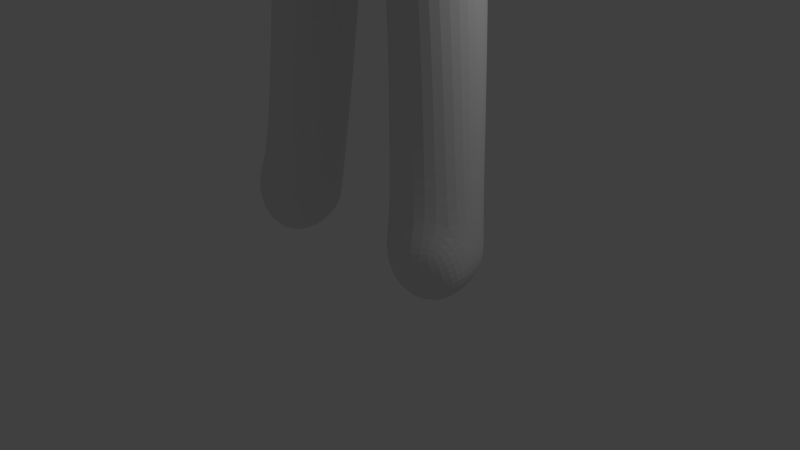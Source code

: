 # Source: 1._Verwandlung.blend  (saved by Blender 2.73.0; exported with 4.5.12 LTS)
import bpy
from mathutils import Matrix  # noqa: F401  (used for matrix-valued properties, if any)

bpy.ops.wm.read_factory_settings(use_empty=True)
scene = bpy.context.scene
scene.name = 'Scene'

# ---- collections
col_collection_1 = bpy.data.collections.new('Collection 1'); scene.collection.children.link(col_collection_1)
col_collection_2 = bpy.data.collections.new('Collection 2'); scene.collection.children.link(col_collection_2)
col_collection_2.hide_render = True
col_collection_2.hide_viewport = True

# ---- materials (node trees are filled in below, after node groups)
mat_material = bpy.data.materials.new('Material')
mat_material.alpha_threshold = 0.0
mat_material.roughness = 0.5
mat_material.line_color = (0.0, 0.0, 0.0, 1.0)

# ---- material node trees

# ---- world
world_world = bpy.data.worlds.new('World'); scene.world = world_world
world_world.color = (0.05088, 0.05088, 0.05088)
world_world.use_sun_shadow = False
world_world.sun_shadow_jitter_overblur = 0.0
world_world.cycles.sampling_method = 'MANUAL'
world_world.cycles.sample_map_resolution = 256

# ---- cameras
cam_camera = bpy.data.cameras.new('Camera')
cam_camera.clip_end = 100.0
cam_camera.lens = 35.0
cam_camera.sensor_width = 32.0
cam_camera.sensor_height = 18.0
cam_camera.ortho_scale = 7.314
cam_camera.dof.focus_distance = 0.0

# ---- lights
light_lamp = bpy.data.lights.new('Lamp', 'POINT')
light_lamp.transmission_factor = 0.0
light_lamp.cutoff_distance = 30.0
light_lamp.energy = 100.0
light_lamp.shadow_buffer_clip_start = 1.001
light_lamp.shadow_soft_size = 0.1
light_lamp.shadow_maximum_resolution = 0.006
light_lamp.use_absolute_resolution = True
light_lamp.cycles.use_multiple_importance_sampling = False

# ---- meshes
me_cube = bpy.data.meshes.new('Cube')
me_cube.from_pydata([(1.175, 0.6822, -1.104), (1.172, -0.3143, -1.085), (1.752, 0.7045, 1.007), (1.738, -0.2693, 1.018), (1.641, -0.3331, 3.7), (1.714, 0.7154, 3.711), (0.3537, 0.7216, -1.156), (0.3534, -0.3557, -1.134), (0.9484, 0.5416, 1.182), (0.94, -0.07983, 1.191), (0.6028, -0.3012, 4.121), (0.6053, 0.7801, 4.111), (0.4576, -0.236, 5.229), (0.377, 0.7349, 5.148), (0.4799, 0.1736, 5.91), (0.3507, 0.6699, 5.717), (0.3561, -0.3608, 5.435), (0.4053, -0.1355, 5.928), (1.675, 0.2524, -6.296), (1.758, -0.407, -6.364), (0.7377, 0.177, -6.411), (0.7633, -0.4637, -6.512), (1.749, 0.1678, -6.98), (1.885, -0.2152, -7.104), (0.8866, 0.08729, -7.134), (0.8908, -0.2872, -7.301), (1.745, -0.5915, -6.653), (0.8711, -0.6153, -6.807), (1.865, -0.4951, -7.132), (0.9553, -0.5385, -7.321), (1.906, 0.7535, 2.829), (1.827, -0.3584, 2.8), (0.8368, -0.1014, 2.774), (0.8566, 0.593, 2.78), (5.873, -0.8608, 2.875), (6.013, 0.1251, 2.916), (5.841, 0.1489, 2.409), (5.711, -0.8143, 2.391), (1.652, -0.4337, 3.285), (0.5416, -0.1654, 3.331), (0.5525, 0.6434, 3.326), (1.745, 0.8243, 3.312), (5.781, -0.9302, 2.64), (5.942, 0.2328, 2.674), (0.4621, -0.2816, 4.732), (0.4251, 0.7696, 4.705), (0.577, -0.009839, 5.59), (0.3762, 0.6955, 5.478), (0.4139, -0.2759, 5.66), (1.883, 0.7392, 2.296), (1.832, -0.3107, 2.282), (1.003, -0.08158, 2.269), (1.025, 0.5752, 2.273), (1.868, 0.7215, 1.679), (1.838, -0.2823, 1.681), (1.04, -0.07285, 1.753), (1.055, 0.5548, 1.749), (1.529, 0.7001, 0.3147), (1.523, -0.2796, 0.3296), (0.7119, -0.1126, 0.5554), (0.7147, 0.5489, 0.5436), (0.4071, -0.1976, -0.1674), (1.295, 0.6984, -0.3861), (1.291, -0.301, -0.3685), (0.4057, 0.6018, -0.1817), (7.268, -1.003, 2.311), (7.383, -0.05006, 2.386), (7.173, -0.01978, 2.086), (7.064, -0.9451, 2.031), (7.182, -1.003, 2.155), (7.302, -0.005784, 2.225), (6.473, 0.1642, 2.567), (6.616, 0.06644, 2.763), (6.315, -1.0, 2.505), (6.224, -0.8874, 2.294), (6.354, 0.09576, 2.332), (6.47, -0.9691, 2.688), (7.046, 0.02058, 2.591), (6.622, -0.9345, 2.195), (6.748, 0.05319, 2.248), (6.866, 0.1165, 2.461), (6.714, -1.045, 2.381), (6.905, -1.02, 2.502), (7.221, -0.08747, 2.921), (7.092, -1.025, 2.838), (7.332, -0.09367, 2.84), (7.203, -1.036, 2.756), (2.23, -0.374, 2.907), (2.335, 0.6748, 2.937), (2.26, 0.6494, 3.641), (2.164, -0.3627, 3.632), (2.148, -0.471, 3.274), (2.27, 0.7658, 3.299), (2.83, 0.5847, 2.915), (2.848, 0.5633, 3.581), (2.694, -0.5198, 3.239), (2.835, 0.6864, 3.251), (2.71, -0.4102, 2.899), (2.737, -0.404, 3.58), (3.39, 0.4799, 2.825), (3.474, 0.4656, 3.497), (3.289, -0.584, 3.167), (3.441, 0.5934, 3.162), (3.266, -0.4629, 2.826), (3.356, -0.4624, 3.505), (3.997, 0.3766, 2.711), (4.121, 0.3667, 3.381), (3.917, -0.6631, 3.061), (4.074, 0.4955, 3.045), (3.873, -0.5362, 2.722), (3.999, -0.5416, 3.394), (4.627, 0.2858, 2.596), (4.769, 0.2755, 3.238), (4.557, -0.7522, 2.929), (4.715, 0.3999, 2.917), (4.502, -0.6261, 2.607), (4.642, -0.6404, 3.246), (5.252, 0.2109, 2.494), (5.403, 0.1958, 3.079), (5.185, -0.8441, 2.785), (5.345, 0.3116, 2.792), (5.124, -0.7231, 2.494), (5.27, -0.7515, 3.069), (7.01, -1.019, 2.509), (7.151, -0.01316, 2.605), (6.941, -0.003961, 2.806), (6.799, -1.005, 2.716), (7.247, -0.03563, 2.664), (7.111, -0.03782, 2.857), (6.971, -1.031, 2.765), (7.109, -1.035, 2.569), (7.232, -0.01254, 2.505), (6.89, -0.9577, 2.103), (7.009, 0.02161, 2.161), (7.115, 0.08711, 2.36), (6.971, -1.066, 2.276), (7.103, -1.021, 2.42), (0.7889, 0.8114, -1.106), (0.7888, -0.4425, -1.082), (1.35, 0.8074, 1.09), (1.144, -0.3127, 3.854), (1.186, 0.7586, 3.858), (1.198, 0.4568, -6.365), (1.24, -0.7062, -6.334), (1.326, 0.2853, -7.181), (1.449, -0.1669, -7.524), (1.304, -0.8004, -6.703), (1.461, -0.599, -7.44), (1.374, 0.8333, 2.871), (1.312, -0.3759, 2.849), (1.202, 0.8381, 3.359), (1.145, -0.3871, 3.342), (1.417, -0.3641, 2.312), (1.467, 0.8286, 2.322), (1.469, 0.8175, 1.727), (1.438, -0.3564, 1.732), (1.125, 0.804, 0.4085), (1.121, -0.3763, 0.4263), (0.8816, -0.4056, -0.294), (0.8817, 0.8066, -0.3148), (1.336, -0.3593, 1.104), (1.44, 0.1807, -1.117), (1.757, 0.1898, 4.038), (0.04733, 0.1754, -1.555), (0.9435, 0.2477, 4.453), (0.6469, 0.2639, 5.232), (0.4578, 0.4429, 5.836), (1.819, -0.05498, -6.294), (0.6484, -0.1655, -6.443), (1.839, -0.006494, -7.047), (0.8672, -0.1043, -7.229), (2.227, 0.1851, 2.533), (5.985, -0.3824, 3.192), (5.706, -0.3223, 2.14), (0.7423, 0.2575, 4.846), (0.6025, 0.3288, 5.549), (2.193, 0.2036, 2.198), (2.136, 0.213, 1.631), (1.778, 0.2064, 0.2587), (1.562, 0.1953, -0.4287), (1.997, 0.213, 0.956), (7.601, -0.562, 2.369), (7.184, -0.4757, 1.826), (7.493, -0.521, 2.005), (6.509, -0.4695, 3.098), (6.207, -0.3793, 2.032), (7.379, -0.563, 2.647), (6.596, -0.4197, 1.936), (7.222, -0.5866, 3.128), (7.47, -0.6017, 2.892), (2.259, 0.1412, 3.928), (2.413, 0.1498, 2.607), (2.831, 0.0778, 3.833), (2.79, 0.08949, 2.623), (3.455, -0.0002504, 3.728), (3.308, 0.01071, 2.583), (4.102, -0.08965, 3.605), (3.898, -0.07704, 2.495), (4.752, -0.1858, 3.466), (4.517, -0.1661, 2.38), (5.386, -0.2849, 3.324), (5.131, -0.2498, 2.258), (6.809, -0.5237, 3.103), (7.403, -0.5437, 2.386), (6.991, -0.5555, 3.133), (7.447, -0.5549, 2.434), (7.454, -0.5695, 2.659), (6.888, -0.448, 1.854), (1.39, 0.09998, -7.405), (1.316, 0.2254, 4.205), (0.5488, -0.3075, -3.524), (0.555, 0.5462, -3.55), (1.374, -0.2964, -3.433), (1.376, 0.5338, -3.458), (0.966, 0.7103, -3.504), (0.9635, -0.4737, -3.468), (1.545, 0.1166, -3.431), (0.3697, 0.1196, -3.563), (0.4647, -0.352, -1.935), (1.189, -0.3125, -1.838), (0.4676, 0.6835, -1.957), (1.192, 0.6452, -1.859), (0.8202, 0.7879, -1.89), (0.8203, -0.4545, -1.863), (1.425, 0.1627, -1.845), (0.1637, 0.1656, -2.067), (0.5139, 0.6198, -2.748), (1.277, 0.593, -2.649), (0.8904, 0.7523, -2.692), (0.8896, -0.4608, -2.662), (1.474, 0.1417, -2.624), (0.2787, 0.1477, -2.786), (0.5082, -0.3274, -2.725), (1.274, -0.3026, -2.627), (0.5968, 0.4681, -4.344), (1.463, 0.4704, -4.262), (1.033, 0.6619, -4.308), (1.031, -0.5023, -4.262), (1.615, 0.0862, -4.235), (0.443, 0.074, -4.348), (0.5949, -0.312, -4.316), (1.468, -0.3018, -4.232), (0.636, 0.3776, -5.109), (1.538, 0.4014, -5.028), (1.088, 0.6028, -5.076), (1.095, -0.5513, -5.024), (1.681, 0.04852, -5.004), (0.5075, 0.004989, -5.111), (0.6448, -0.3451, -5.086), (1.557, -0.3208, -4.999), (0.6794, 0.2737, -5.812), (1.608, 0.3259, -5.72), (1.14, 0.532, -5.776), (1.163, -0.6212, -5.73), (1.748, 0.0007574, -5.704), (0.5737, -0.08193, -5.823), (0.7018, -0.4015, -5.816), (1.647, -0.3562, -5.71), (0.7541, -0.3716, -6.975), (0.8093, 0.115, -6.857), (1.902, -0.3002, -6.77), (1.732, 0.1982, -6.714), (0.8852, -0.6034, -7.06), (1.82, -0.5711, -6.876), (1.372, -0.8089, -7.032), (1.264, 0.3859, -6.825), (1.878, -0.06454, -6.716), (0.7205, -0.1803, -6.902), (-1.231, 0.6814, -1.117), (-1.228, -0.3138, -1.098), (-1.924, 0.7022, 1.004), (-1.91, -0.267, 1.014), (-0.02521, 0.7006, -1.033), (-0.0252, -0.3303, -1.014), (-6.831e-05, -0.375, 4.122), (-5.25e-05, 0.8532, 4.11), (-1.645, -0.3332, 3.7), (-1.718, 0.7147, 3.714), (-0.4022, 0.7216, -1.152), (-0.4019, -0.3557, -1.13), (-1.121, 0.5429, 1.181), (-1.112, -0.08139, 1.19), (-0.6047, -0.3009, 4.121), (-0.6073, 0.7797, 4.111), (0.0001703, -0.4154, 5.124), (0.0001664, 0.8589, 5.105), (-0.4574, -0.2361, 5.229), (-0.3767, 0.7349, 5.148), (-1.634e-05, 0.257, 6.144), (-1.75e-06, 0.7503, 5.78), (-0.48, 0.1736, 5.91), (-0.3507, 0.6699, 5.717), (4.015e-05, -0.4551, 5.409), (-0.3561, -0.3608, 5.435), (-1.56e-05, -0.1725, 6.07), (-0.4053, -0.1355, 5.928), (-1.63, 0.2122, -6.325), (-1.66, -0.4383, -6.412), (-0.6842, 0.2202, -6.377), (-0.654, -0.4336, -6.465), (-1.629, 0.127, -7.035), (-1.703, -0.2536, -7.184), (-0.7516, 0.132, -7.077), (-0.6878, -0.2522, -7.231), (-1.615, -0.6053, -6.708), (-0.729, -0.6033, -6.752), (-1.66, -0.5201, -7.211), (-0.7323, -0.5188, -7.253), (-1.955, 0.7537, 2.842), (-1.874, -0.3588, 2.807), (-0.8947, -0.09934, 2.754), (-0.9142, 0.591, 2.761), (-5.873, -0.8608, 2.875), (-6.013, 0.1251, 2.916), (-5.841, 0.1489, 2.409), (-5.711, -0.8143, 2.391), (-0.00289, 0.6096, 3.457), (-1.666, -0.4337, 3.284), (-0.558, -0.1639, 3.324), (-0.569, 0.6418, 3.319), (-1.76, 0.8241, 3.316), (-0.002826, -0.1371, 3.472), (-5.781, -0.9302, 2.64), (-5.942, 0.2328, 2.674), (-0.4618, -0.2815, 4.732), (-0.4249, 0.7696, 4.705), (0.0003338, 0.8751, 4.661), (0.0003286, -0.4079, 4.677), (-0.577, -0.009852, 5.59), (-0.3761, 0.6955, 5.478), (4.155e-05, 0.8259, 5.461), (-0.414, -0.2759, 5.659), (-7.332e-07, -0.4107, 5.701), (-1.991, 0.7391, 2.315), (-1.939, -0.3108, 2.297), (-1.115, -0.08116, 2.24), (-1.136, 0.5748, 2.245), (-2.025, 0.7209, 1.691), (-1.995, -0.2817, 1.691), (-1.196, -0.0746, 1.732), (-1.211, 0.5563, 1.729), (-1.676, 0.6967, 0.3016), (-1.67, -0.2764, 0.3164), (-0.8649, -0.1126, 0.567), (-0.8673, 0.5488, 0.5552), (-0.04029, -0.1678, -0.2639), (-0.5064, -0.1962, -0.1589), (-1.396, 0.696, -0.4015), (-1.393, -0.2989, -0.384), (-0.0403, 0.5651, -0.2747), (-0.5048, 0.6003, -0.1729), (-7.268, -1.003, 2.311), (-7.383, -0.05006, 2.386), (-7.173, -0.01978, 2.086), (-7.064, -0.9451, 2.031), (-7.182, -1.003, 2.155), (-7.302, -0.005784, 2.225), (-6.473, 0.1642, 2.567), (-6.616, 0.06644, 2.763), (-6.315, -1.0, 2.505), (-6.224, -0.8874, 2.294), (-6.354, 0.09576, 2.332), (-6.47, -0.9691, 2.688), (-7.046, 0.02058, 2.591), (-6.622, -0.9345, 2.195), (-6.748, 0.05319, 2.248), (-6.866, 0.1165, 2.461), (-6.714, -1.045, 2.381), (-6.905, -1.02, 2.502), (-7.221, -0.08747, 2.921), (-7.092, -1.025, 2.838), (-7.332, -0.09367, 2.84), (-7.203, -1.036, 2.756), (-2.246, -0.3739, 2.908), (-2.354, 0.6757, 2.943), (-2.262, 0.6486, 3.643), (-2.165, -0.3629, 3.631), (-2.154, -0.471, 3.272), (-2.278, 0.7657, 3.303), (-2.836, 0.5855, 2.918), (-2.849, 0.5628, 3.582), (-2.695, -0.5197, 3.238), (-2.838, 0.6863, 3.253), (-2.715, -0.4098, 2.898), (-2.738, -0.4042, 3.579), (-3.392, 0.4803, 2.826), (-3.475, 0.4653, 3.497), (-3.289, -0.5839, 3.167), (-3.441, 0.5934, 3.162), (-3.267, -0.4624, 2.825), (-3.356, -0.4625, 3.505), (-3.998, 0.3767, 2.711), (-4.121, 0.3666, 3.381), (-3.917, -0.663, 3.061), (-4.074, 0.4955, 3.045), (-3.873, -0.536, 2.722), (-3.999, -0.5416, 3.394), (-4.627, 0.2858, 2.596), (-4.769, 0.2755, 3.238), (-4.557, -0.7522, 2.929), (-4.715, 0.3999, 2.917), (-4.502, -0.6261, 2.607), (-4.642, -0.6404, 3.246), (-5.252, 0.2109, 2.494), (-5.403, 0.1958, 3.079), (-5.185, -0.8441, 2.785), (-5.345, 0.3116, 2.792), (-5.124, -0.723, 2.494), (-5.27, -0.7515, 3.069), (-7.01, -1.019, 2.509), (-7.151, -0.01316, 2.605), (-6.941, -0.003961, 2.806), (-6.799, -1.005, 2.716), (-7.247, -0.03563, 2.664), (-7.111, -0.03782, 2.857), (-6.971, -1.031, 2.765), (-7.109, -1.035, 2.569), (-7.232, -0.01254, 2.505), (-6.89, -0.9577, 2.103), (-7.009, 0.02161, 2.161), (-7.115, 0.08711, 2.36), (-6.971, -1.066, 2.276), (-7.103, -1.021, 2.42), (-0.8437, 0.8113, -1.107), (-0.8437, -0.4424, -1.083), (-1.522, 0.8074, 1.089), (-1.147, -0.3126, 3.853), (-1.19, 0.7583, 3.859), (-1.161, 0.4578, -6.363), (-1.15, -0.7063, -6.332), (-1.197, 0.2859, -7.18), (-1.21, -0.1728, -7.533), (-1.169, -0.8005, -6.702), (-1.206, -0.6038, -7.449), (-1.425, 0.8329, 2.869), (-1.363, -0.3751, 2.842), (-1.219, 0.8377, 3.359), (-1.161, -0.3865, 3.338), (-1.523, -0.3638, 2.305), (-1.574, 0.8285, 2.319), (-1.625, 0.818, 1.724), (-1.593, -0.3569, 1.727), (-1.274, 0.8034, 0.409), (-1.27, -0.3758, 0.4267), (-0.9832, -0.4048, -0.294), (-0.9832, 0.8057, -0.3145), (-1.508, -0.3594, 1.102), (-1.493, 0.1805, -1.141), (-0.02122, 0.1757, -1.501), (-1.758, 0.1892, 4.038), (-0.08039, 0.1753, -1.551), (-0.9432, 0.2478, 4.453), (-0.6467, 0.2639, 5.232), (-1.711e-05, 0.5465, 6.024), (-0.4579, 0.4428, 5.836), (-1.747, -0.1139, -6.336), (-0.5632, -0.1059, -6.4), (-1.689, -0.05694, -7.117), (-0.6971, -0.05333, -7.164), (-2.295, 0.1845, 2.566), (-5.985, -0.3824, 3.192), (-5.706, -0.3223, 2.14), (-0.7418, 0.2576, 4.846), (-0.6025, 0.3287, 5.549), (-2.309, 0.2033, 2.239), (-2.295, 0.2132, 1.654), (-1.918, 0.2063, 0.2386), (-1.657, 0.1951, -0.4559), (-2.165, 0.2131, 0.9539), (-7.601, -0.562, 2.369), (-7.184, -0.4757, 1.826), (-7.493, -0.521, 2.005), (-6.509, -0.4695, 3.098), (-6.207, -0.3793, 2.032), (-7.379, -0.563, 2.647), (-6.596, -0.4197, 1.936), (-7.222, -0.5866, 3.128), (-7.47, -0.6017, 2.892), (-2.26, 0.1405, 3.928), (-2.44, 0.1506, 2.615), (-2.832, 0.0774, 3.834), (-2.797, 0.09047, 2.624), (-3.455, -0.0004129, 3.729), (-3.309, 0.01121, 2.583), (-4.102, -0.0897, 3.605), (-3.898, -0.07686, 2.495), (-4.752, -0.1858, 3.466), (-4.518, -0.1661, 2.38), (-5.386, -0.2849, 3.324), (-5.131, -0.2498, 2.258), (-6.809, -0.5237, 3.103), (-7.403, -0.5437, 2.386), (-6.991, -0.5555, 3.133), (-7.447, -0.5549, 2.434), (-7.454, -0.5695, 2.659), (-6.888, -0.448, 1.854), (-1.206, 0.09698, -7.41), (-1.317, 0.2252, 4.205), (-0.5496, -0.307, -3.521), (-0.5592, 0.5496, -3.547), (-1.374, -0.2987, -3.436), (-1.379, 0.532, -3.461), (-0.9692, 0.7106, -3.504), (-0.9643, -0.474, -3.468), (-1.547, 0.1127, -3.435), (-0.3705, 0.1235, -3.56), (-0.4883, -0.3535, -1.93), (-1.213, -0.3129, -1.847), (-0.4911, 0.6851, -1.952), (-1.216, 0.6453, -1.868), (-0.845, 0.7882, -1.89), (-0.8451, -0.4549, -1.864), (-1.45, 0.1625, -1.861), (-0.1799, 0.1656, -2.059), (-0.5245, 0.6224, -2.745), (-1.286, 0.593, -2.654), (-0.8997, 0.7528, -2.692), (-0.8985, -0.4614, -2.662), (-1.483, 0.1408, -2.632), (-0.2851, 0.1485, -2.781), (-0.5182, -0.3294, -2.722), (-1.283, -0.3035, -2.631), (-0.5982, 0.4755, -4.34), (-1.465, 0.4636, -4.265), (-1.034, 0.6619, -4.308), (-1.024, -0.5024, -4.262), (-1.611, 0.07406, -4.24), (-0.4385, 0.0863, -4.343), (-0.5861, -0.3059, -4.312), (-1.46, -0.3085, -4.237), (-0.6326, 0.3948, -5.1), (-1.536, 0.3845, -5.035), (-1.089, 0.6028, -5.076), (-1.075, -0.5513, -5.024), (-1.668, 0.02075, -5.015), (-0.4911, 0.03304, -5.1), (-0.6187, -0.3293, -5.075), (-1.533, -0.3367, -5.011), (-0.6598, 0.3052, -5.793), (-1.592, 0.2957, -5.736), (-1.13, 0.5323, -5.774), (-1.117, -0.6213, -5.729), (-1.713, -0.04579, -5.727), (-0.5315, -0.03497, -5.8), (-0.6445, -0.3753, -5.792), (-1.595, -0.3829, -5.735), (-0.5956, -0.3356, -6.902), (-0.7101, 0.1616, -6.807), (-1.763, -0.3375, -6.846), (-1.646, 0.1554, -6.76), (-0.7079, -0.588, -6.991), (-1.66, -0.5893, -6.947), (-1.186, -0.8101, -7.033), (-1.182, 0.3871, -6.822), (-1.766, -0.1242, -6.78), (-0.5884, -0.1192, -6.838)], [], [(174, 45, 13, 165), (40, 316, 275, 11), (64, 6, 272, 349), (163, 7, 273, 448), (151, 38, 4, 140), (201, 117, 36, 173), (321, 39, 10, 274), (255, 250, 20, 168), (159, 137, 6, 64), (150, 40, 11, 141), (209, 164, 10, 140), (175, 47, 15, 166), (45, 326, 285, 13), (327, 44, 12, 284), (166, 453, 288, 14), (47, 330, 289, 15), (332, 48, 17, 294), (46, 14, 17, 48), (14, 288, 294, 17), (284, 12, 16, 292), (267, 259, 24, 170), (253, 256, 21, 143), (252, 251, 18, 142), (254, 257, 19, 167), (208, 145, 25, 170), (260, 19, 26, 263), (265, 261, 22, 144), (266, 260, 23, 169), (264, 262, 29, 147), (258, 25, 29, 262), (145, 23, 28, 147), (143, 21, 27, 146), (153, 52, 33, 148), (176, 49, 30, 171), (152, 50, 31, 149), (135, 132, 68, 69), (120, 118, 35, 43), (119, 121, 37, 42), (200, 122, 34, 172), (122, 119, 42, 34), (117, 120, 43, 36), (134, 131, 66, 70), (148, 33, 40, 150), (149, 31, 38, 151), (274, 10, 44, 327), (11, 275, 326, 45), (164, 11, 45, 174), (12, 46, 48, 16), (292, 16, 48, 332), (13, 285, 330, 47), (165, 13, 47, 175), (155, 54, 50, 152), (177, 53, 49, 176), (154, 56, 52, 153), (139, 156, 60, 8), (158, 157, 59, 61), (179, 178, 58, 63), (161, 179, 63, 1), (7, 61, 345, 273), (138, 158, 61, 7), (156, 159, 64, 60), (178, 180, 3, 58), (157, 160, 9, 59), (139, 8, 56, 154), (180, 2, 53, 177), (160, 3, 54, 155), (183, 70, 66, 181), (182, 67, 70, 183), (207, 133, 67, 182), (133, 134, 70, 67), (136, 135, 69, 65), (206, 136, 65, 181), (172, 34, 76, 184), (34, 42, 73, 76), (36, 43, 71, 75), (173, 36, 75, 185), (43, 35, 72, 71), (42, 37, 74, 73), (205, 127, 85, 189), (76, 73, 81, 82), (75, 71, 80, 79), (185, 75, 79, 187), (71, 72, 77, 80), (73, 74, 78, 81), (188, 84, 86, 189), (127, 128, 83, 85), (204, 129, 84, 188), (129, 130, 86, 84), (30, 41, 92, 88), (4, 38, 91, 90), (162, 4, 90, 190), (38, 31, 87, 91), (41, 5, 89, 92), (171, 30, 88, 191), (88, 92, 96, 93), (90, 91, 95, 98), (190, 90, 98, 192), (91, 87, 97, 95), (92, 89, 94, 96), (191, 88, 93, 193), (93, 96, 102, 99), (98, 95, 101, 104), (192, 98, 104, 194), (95, 97, 103, 101), (96, 94, 100, 102), (193, 93, 99, 195), (99, 102, 108, 105), (104, 101, 107, 110), (194, 104, 110, 196), (101, 103, 109, 107), (102, 100, 106, 108), (195, 99, 105, 197), (105, 108, 114, 111), (110, 107, 113, 116), (196, 110, 116, 198), (107, 109, 115, 113), (108, 106, 112, 114), (197, 105, 111, 199), (111, 114, 120, 117), (116, 113, 119, 122), (198, 116, 122, 200), (113, 115, 121, 119), (114, 112, 118, 120), (199, 111, 117, 201), (76, 82, 123, 126), (184, 76, 126, 202), (77, 72, 125, 124), (186, 77, 124, 203), (126, 123, 130, 129), (202, 126, 129, 204), (124, 125, 128, 127), (203, 124, 127, 205), (186, 82, 136, 206), (82, 81, 135, 136), (79, 80, 134, 133), (187, 79, 133, 207), (80, 77, 131, 134), (81, 78, 132, 135), (9, 160, 155, 55), (2, 139, 154, 53), (58, 3, 160, 157), (57, 62, 159, 156), (1, 63, 158, 138), (63, 58, 157, 158), (2, 57, 156, 139), (53, 154, 153, 49), (55, 155, 152, 51), (32, 149, 151, 39), (30, 148, 150, 41), (51, 152, 149, 32), (49, 153, 148, 30), (19, 143, 146, 26), (25, 145, 147, 29), (263, 264, 147, 28), (259, 265, 144, 24), (169, 23, 145, 208), (250, 252, 142, 20), (257, 253, 143, 19), (162, 209, 140, 4), (41, 150, 141, 5), (62, 0, 137, 159), (39, 151, 140, 10), (5, 141, 209, 162), (22, 169, 208, 144), (78, 187, 207, 132), (77, 186, 206, 131), (123, 203, 205, 130), (125, 202, 204, 128), (82, 186, 203, 123), (72, 184, 202, 125), (115, 199, 201, 121), (112, 198, 200, 118), (109, 197, 199, 115), (106, 196, 198, 112), (103, 195, 197, 109), (100, 194, 196, 106), (97, 193, 195, 103), (94, 192, 194, 100), (87, 191, 193, 97), (89, 190, 192, 94), (31, 171, 191, 87), (5, 162, 190, 89), (128, 204, 188, 83), (83, 188, 189, 85), (74, 185, 187, 78), (130, 205, 189, 86), (37, 173, 185, 74), (35, 172, 184, 72), (131, 206, 181, 66), (132, 207, 182, 68), (68, 182, 183, 69), (69, 183, 181, 65), (3, 180, 177, 54), (57, 2, 180, 178), (0, 62, 179, 161), (62, 57, 178, 179), (54, 177, 176, 50), (12, 165, 175, 46), (10, 164, 174, 44), (118, 200, 172, 35), (50, 176, 171, 31), (261, 266, 169, 22), (144, 208, 170, 24), (251, 254, 167, 18), (258, 267, 170, 25), (15, 289, 453, 166), (46, 175, 166, 14), (141, 11, 164, 209), (256, 255, 168, 21), (121, 201, 173, 37), (6, 163, 448, 272), (44, 174, 165, 12), (232, 231, 217, 210), (227, 230, 216, 213), (233, 229, 215, 212), (226, 228, 214, 211), (230, 233, 212, 216), (228, 227, 213, 214), (229, 232, 210, 215), (231, 226, 211, 217), (163, 6, 220, 225), (138, 7, 218, 223), (137, 0, 221, 222), (161, 1, 219, 224), (6, 137, 222, 220), (1, 138, 223, 219), (0, 161, 224, 221), (7, 163, 225, 218), (225, 220, 226, 231), (223, 218, 232, 229), (222, 221, 227, 228), (224, 219, 233, 230), (220, 222, 228, 226), (219, 223, 229, 233), (221, 224, 230, 227), (218, 225, 231, 232), (210, 217, 239, 240), (213, 216, 238, 235), (212, 215, 237, 241), (211, 214, 236, 234), (216, 212, 241, 238), (214, 213, 235, 236), (215, 210, 240, 237), (217, 211, 234, 239), (240, 239, 247, 248), (235, 238, 246, 243), (241, 237, 245, 249), (234, 236, 244, 242), (238, 241, 249, 246), (236, 235, 243, 244), (237, 240, 248, 245), (239, 234, 242, 247), (248, 247, 255, 256), (243, 246, 254, 251), (249, 245, 253, 257), (242, 244, 252, 250), (246, 249, 257, 254), (244, 243, 251, 252), (245, 248, 256, 253), (247, 242, 250, 255), (21, 168, 267, 258), (18, 167, 266, 261), (20, 142, 265, 259), (26, 146, 264, 263), (21, 258, 262, 27), (146, 27, 262, 264), (167, 19, 260, 266), (142, 18, 261, 265), (23, 260, 263, 28), (168, 20, 259, 267), (462, 452, 287, 325), (319, 283, 275, 316), (350, 349, 272, 278), (450, 448, 273, 279), (437, 426, 276, 317), (489, 461, 314, 403), (321, 274, 282, 318), (543, 456, 298, 538), (445, 350, 278, 423), (436, 427, 283, 319), (497, 426, 282, 451), (463, 454, 291, 329), (325, 287, 285, 326), (327, 284, 286, 324), (454, 290, 288, 453), (329, 291, 289, 330), (332, 294, 295, 331), (328, 331, 295, 290), (290, 295, 294, 288), (284, 292, 293, 286), (555, 458, 302, 547), (541, 429, 299, 544), (540, 428, 296, 539), (542, 455, 297, 545), (496, 458, 303, 431), (548, 551, 304, 297), (553, 430, 300, 549), (554, 457, 301, 548), (552, 433, 307, 550), (546, 550, 307, 303), (431, 433, 306, 301), (429, 432, 305, 299), (439, 434, 311, 336), (464, 459, 308, 333), (438, 435, 309, 334), (421, 355, 354, 418), (406, 323, 313, 404), (405, 322, 315, 407), (488, 460, 312, 408), (408, 312, 322, 405), (403, 314, 323, 406), (420, 356, 352, 417), (434, 436, 319, 311), (435, 437, 317, 309), (274, 327, 324, 282), (283, 325, 326, 275), (451, 462, 325, 283), (286, 293, 331, 328), (292, 332, 331, 293), (287, 329, 330, 285), (452, 463, 329, 287), (441, 438, 334, 338), (465, 464, 333, 337), (440, 439, 336, 340), (425, 280, 344, 442), (444, 346, 343, 443), (467, 348, 342, 466), (447, 269, 348, 467), (279, 273, 345, 346), (424, 279, 346, 444), (442, 344, 350, 445), (466, 342, 271, 468), (443, 343, 281, 446), (425, 440, 340, 280), (468, 465, 337, 270), (446, 441, 338, 271), (471, 469, 352, 356), (470, 471, 356, 353), (495, 470, 353, 419), (419, 353, 356, 420), (422, 351, 355, 421), (494, 469, 351, 422), (460, 472, 362, 312), (312, 362, 359, 322), (314, 361, 357, 323), (461, 473, 361, 314), (323, 357, 358, 313), (322, 359, 360, 315), (493, 477, 371, 413), (362, 368, 367, 359), (361, 365, 366, 357), (473, 475, 365, 361), (357, 366, 363, 358), (359, 367, 364, 360), (476, 477, 372, 370), (413, 371, 369, 414), (492, 476, 370, 415), (415, 370, 372, 416), (308, 374, 378, 320), (276, 376, 377, 317), (449, 478, 376, 276), (317, 377, 373, 309), (320, 378, 375, 277), (459, 479, 374, 308), (374, 379, 382, 378), (376, 384, 381, 377), (478, 480, 384, 376), (377, 381, 383, 373), (378, 382, 380, 375), (479, 481, 379, 374), (379, 385, 388, 382), (384, 390, 387, 381), (480, 482, 390, 384), (381, 387, 389, 383), (382, 388, 386, 380), (481, 483, 385, 379), (385, 391, 394, 388), (390, 396, 393, 387), (482, 484, 396, 390), (387, 393, 395, 389), (388, 394, 392, 386), (483, 485, 391, 385), (391, 397, 400, 394), (396, 402, 399, 393), (484, 486, 402, 396), (393, 399, 401, 395), (394, 400, 398, 392), (485, 487, 397, 391), (397, 403, 406, 400), (402, 408, 405, 399), (486, 488, 408, 402), (399, 405, 407, 401), (400, 406, 404, 398), (487, 489, 403, 397), (362, 412, 409, 368), (472, 490, 412, 362), (363, 410, 411, 358), (474, 491, 410, 363), (412, 415, 416, 409), (490, 492, 415, 412), (410, 413, 414, 411), (491, 493, 413, 410), (474, 494, 422, 368), (368, 422, 421, 367), (365, 419, 420, 366), (475, 495, 419, 365), (366, 420, 417, 363), (367, 421, 418, 364), (281, 339, 441, 446), (270, 337, 440, 425), (342, 443, 446, 271), (341, 442, 445, 347), (269, 424, 444, 348), (348, 444, 443, 342), (270, 425, 442, 341), (337, 333, 439, 440), (339, 335, 438, 441), (310, 318, 437, 435), (308, 320, 436, 434), (335, 310, 435, 438), (333, 308, 434, 439), (297, 304, 432, 429), (303, 307, 433, 431), (551, 306, 433, 552), (547, 302, 430, 553), (457, 496, 431, 301), (538, 298, 428, 540), (545, 297, 429, 541), (449, 276, 426, 497), (320, 277, 427, 436), (347, 445, 423, 268), (318, 282, 426, 437), (277, 449, 497, 427), (300, 430, 496, 457), (364, 418, 495, 475), (363, 417, 494, 474), (409, 416, 493, 491), (411, 414, 492, 490), (368, 409, 491, 474), (358, 411, 490, 472), (401, 407, 489, 487), (398, 404, 488, 486), (395, 401, 487, 485), (392, 398, 486, 484), (389, 395, 485, 483), (386, 392, 484, 482), (383, 389, 483, 481), (380, 386, 482, 480), (373, 383, 481, 479), (375, 380, 480, 478), (309, 373, 479, 459), (277, 375, 478, 449), (414, 369, 476, 492), (369, 371, 477, 476), (360, 364, 475, 473), (416, 372, 477, 493), (315, 360, 473, 461), (313, 358, 472, 460), (417, 352, 469, 494), (418, 354, 470, 495), (354, 355, 471, 470), (355, 351, 469, 471), (271, 338, 465, 468), (341, 466, 468, 270), (268, 447, 467, 347), (347, 467, 466, 341), (338, 334, 464, 465), (286, 328, 463, 452), (282, 324, 462, 451), (404, 313, 460, 488), (334, 309, 459, 464), (549, 300, 457, 554), (430, 302, 458, 496), (539, 296, 455, 542), (546, 303, 458, 555), (291, 454, 453, 289), (328, 290, 454, 463), (427, 497, 451, 283), (544, 299, 456, 543), (407, 315, 461, 489), (278, 272, 448, 450), (324, 286, 452, 462), (520, 498, 505, 519), (515, 501, 504, 518), (521, 500, 503, 517), (514, 499, 502, 516), (518, 504, 500, 521), (516, 502, 501, 515), (517, 503, 498, 520), (519, 505, 499, 514), (450, 513, 508, 278), (424, 511, 506, 279), (423, 510, 509, 268), (447, 512, 507, 269), (278, 508, 510, 423), (269, 507, 511, 424), (268, 509, 512, 447), (279, 506, 513, 450), (513, 519, 514, 508), (511, 517, 520, 506), (510, 516, 515, 509), (512, 518, 521, 507), (508, 514, 516, 510), (507, 521, 517, 511), (509, 515, 518, 512), (506, 520, 519, 513), (498, 528, 527, 505), (501, 523, 526, 504), (500, 529, 525, 503), (499, 522, 524, 502), (504, 526, 529, 500), (502, 524, 523, 501), (503, 525, 528, 498), (505, 527, 522, 499), (528, 536, 535, 527), (523, 531, 534, 526), (529, 537, 533, 525), (522, 530, 532, 524), (526, 534, 537, 529), (524, 532, 531, 523), (525, 533, 536, 528), (527, 535, 530, 522), (536, 544, 543, 535), (531, 539, 542, 534), (537, 545, 541, 533), (530, 538, 540, 532), (534, 542, 545, 537), (532, 540, 539, 531), (533, 541, 544, 536), (535, 543, 538, 530), (299, 546, 555, 456), (296, 549, 554, 455), (298, 547, 553, 428), (304, 551, 552, 432), (299, 305, 550, 546), (432, 552, 550, 305), (455, 554, 548, 297), (428, 553, 549, 296), (301, 306, 551, 548), (456, 555, 547, 298), (335, 339, 340, 336), (339, 281, 280, 340), (51, 52, 56, 55), (55, 56, 8, 9), (310, 335, 336, 311), (318, 310, 311, 319), (318, 319, 316, 321), (39, 321, 316, 40), (39, 40, 33, 32), (32, 33, 52, 51), (60, 59, 9, 8), (64, 61, 59, 60), (345, 61, 64, 349), (345, 349, 350, 346), (350, 344, 343, 346), (344, 280, 281, 343)])
me_cube.materials.append(mat_material)
me_cube.use_remesh_preserve_volume = False
me_cube.use_remesh_preserve_attributes = False
me_cube.use_mirror_vertex_groups = False
me_cube.update()
arm_armature = bpy.data.armatures.new('Armature')  # bones are not reproduced

# ---- objects
ob_bones = bpy.data.objects.new('Bones', arm_armature)
ob_charakter = bpy.data.objects.new('Charakter', me_cube)
ob_lamp = bpy.data.objects.new('Lamp', light_lamp)
ob_camera = bpy.data.objects.new('Camera', cam_camera)
ob_knee_target = bpy.data.objects.new('knee target', None)

# ---- transforms, parenting, visibility, modifiers, constraints
ob_bones.location = (0.0, 0.0, 8.024)
ob_bones.show_in_front = True
ob_bones.lineart.crease_threshold = 0.0
ob_charakter.parent = ob_bones
ob_charakter.matrix_parent_inverse = Matrix(((1.0, 0.0, 0.0, 0.0), (0.0, 1.0, 0.0, 0.0), (0.0, 0.0, 1.0, -0.5), (0.0, 0.0, 0.0, 1.0)))
ob_charakter.location = (0.0, 0.0, -0.02456)
ob_charakter.lock_rotations_4d = False
ob_charakter.empty_display_type = 'ARROWS'
ob_charakter.lineart.crease_threshold = 0.0
_vg = ob_charakter.vertex_groups.new(name='Bone')
for _i, _w in zip([0, 1, 2, 3, 6, 7, 8, 9, 53, 54, 55, 56, 57, 58, 59, 60, 61, 62, 63, 64, 137, 138, 139, 154, 155, 156, 157, 158, 159, 160, 161, 163, 177, 178, 179, 180, 220, 222, 268, 269, 270, 271, 272, 273, 278, 279, 280, 281, 337, 338, 339, 340, 341, 342, 343, 344, 345, 346, 347, 348, 349, 350, 423, 424, 425, 440, 441, 442, 443, 444, 445, 446, 447, 448, 450, 465, 466, 467, 468, 508, 510], [0.1022, 0.008593, 0.1641, 0.1572, 0.5263, 0.1246, 0.1657, 0.1685, 0.03819, 0.05004, 0.04763, 0.005745, 0.4355, 0.387, 0.5171, 0.6384, 0.4539, 0.282, 0.185, 0.6827, 0.2346, 0.06899, 0.1678, 0.02255, 0.0468, 0.5455, 0.4447, 0.2271, 0.5317, 0.1576, 0.05195, 0.1767, 0.04503, 0.386, 0.1925, 0.1505, 0.05909, 0.041, 0.1022, 0.008593, 0.1641, 0.1572, 0.5158, 0.2869, 0.5263, 0.1246, 0.1657, 0.1685, 0.03819, 0.05004, 0.04763, 0.005745, 0.4355, 0.387, 0.5171, 0.6384, 0.4727, 0.4539, 0.282, 0.185, 0.6696, 0.6827, 0.2346, 0.06899, 0.1678, 0.02255, 0.0468, 0.5455, 0.4447, 0.2271, 0.5317, 0.1576, 0.05195, 0.2872, 0.1767, 0.04503, 0.386, 0.1925, 0.1505, 0.05909, 0.041]): _vg.add([_i], _w, 'REPLACE')
_vg = ob_charakter.vertex_groups.new(name='Bone.001')
for _i, _w in zip([0, 2, 3, 8, 9, 30, 31, 32, 33, 39, 40, 41, 49, 50, 51, 52, 53, 54, 55, 56, 57, 58, 59, 60, 61, 62, 63, 64, 87, 88, 137, 139, 148, 149, 150, 151, 152, 153, 154, 155, 156, 157, 158, 159, 160, 171, 176, 177, 178, 179, 180, 191, 268, 270, 271, 272, 280, 281, 308, 309, 310, 311, 316, 318, 319, 320, 321, 333, 334, 335, 336, 337, 338, 339, 340, 341, 342, 343, 344, 345, 346, 347, 348, 349, 350, 373, 374, 423, 425, 434, 435, 436, 437, 438, 439, 440, 441, 442, 443, 444, 445, 446, 459, 464, 465, 466, 467, 468, 479], [0.004522, 0.6953, 0.6798, 0.7628, 0.6858, 0.1059, 0.1471, 0.1087, 0.1222, 0.006191, 0.01667, 0.0051, 0.3598, 0.5521, 0.3399, 0.435, 0.7604, 0.7562, 0.7119, 0.8317, 0.2856, 0.2861, 0.2197, 0.2357, 0.06562, 0.121, 0.1124, 0.08101, 0.03956, 0.02966, 0.003552, 0.7274, 0.1183, 0.1338, 0.02098, 0.0009135, 0.497, 0.3357, 0.7887, 0.7405, 0.2567, 0.2545, 0.08203, 0.1003, 0.6893, 0.179, 0.516, 0.7607, 0.293, 0.1199, 0.6912, 0.05451, 0.004522, 0.6953, 0.6798, 0.0003656, 0.7628, 0.6858, 0.1059, 0.1471, 0.1087, 0.1222, 0.0086, 0.006191, 0.01667, 0.0051, 0.03272, 0.3598, 0.5521, 0.3399, 0.435, 0.7604, 0.7562, 0.7119, 0.8317, 0.2856, 0.2861, 0.2197, 0.2357, 0.06147, 0.06562, 0.121, 0.1124, 0.07827, 0.08101, 0.03956, 0.02966, 0.003552, 0.7274, 0.1183, 0.1338, 0.02098, 0.0009135, 0.497, 0.3357, 0.7887, 0.7405, 0.2567, 0.2545, 0.08203, 0.1003, 0.6893, 0.179, 0.516, 0.7607, 0.293, 0.1199, 0.6912, 0.05451]): _vg.add([_i], _w, 'REPLACE')
_vg = ob_charakter.vertex_groups.new(name='Bone.002')
for _i, _w in zip([11, 13, 30, 31, 32, 33, 40, 41, 45, 49, 50, 51, 52, 53, 54, 55, 56, 88, 92, 141, 148, 150, 152, 153, 154, 155, 164, 171, 174, 176, 177, 191, 209, 275, 283, 285, 287, 308, 309, 310, 311, 316, 319, 320, 325, 326, 333, 334, 335, 336, 337, 338, 339, 340, 374, 378, 427, 434, 436, 438, 439, 440, 441, 451, 459, 462, 464, 465, 479, 497], [0.5261, 0.004909, 0.2151, 0.02016, 0.001954, 0.7125, 0.6751, 0.1176, 0.1495, 0.369, 0.06171, 0.06695, 0.501, 0.09326, 0.01308, 0.01325, 0.107, 0.06465, 0.02304, 0.146, 0.5333, 0.3147, 0.04133, 0.5027, 0.1113, 0.005358, 0.04373, 0.09821, 0.01909, 0.1425, 0.05297, 0.03145, 0.001254, 0.7106, 0.5261, 0.02228, 0.004909, 0.2151, 0.02016, 0.001954, 0.7125, 0.8263, 0.6751, 0.1176, 0.1495, 0.1663, 0.369, 0.06171, 0.06695, 0.501, 0.09326, 0.01308, 0.01325, 0.107, 0.06465, 0.02304, 0.146, 0.5333, 0.3147, 0.04133, 0.5027, 0.1113, 0.005358, 0.04373, 0.09821, 0.01909, 0.1425, 0.05297, 0.03145, 0.001254]): _vg.add([_i], _w, 'REPLACE')
_vg = ob_charakter.vertex_groups.new(name='Bone.003')
for _i, _w in zip([10, 11, 12, 13, 16, 39, 40, 44, 45, 140, 141, 164, 165, 174, 209, 274, 275, 282, 283, 284, 285, 286, 287, 292, 293, 316, 318, 319, 321, 324, 325, 326, 327, 330, 426, 427, 451, 452, 462, 497], [0.1277, 0.1825, 0.08853, 0.1155, 0.06377, 0.01381, 0.04334, 0.3526, 0.6017, 0.02954, 0.04871, 0.2276, 0.08174, 0.4885, 0.05852, 0.146, 0.1884, 0.1277, 0.1825, 0.1609, 0.1469, 0.08853, 0.1155, 0.0727, 0.06377, 0.05269, 0.01381, 0.04334, 0.05317, 0.3526, 0.6017, 0.6657, 0.2751, 0.01193, 0.02954, 0.04871, 0.2276, 0.08174, 0.4885, 0.05852]): _vg.add([_i], _w, 'REPLACE')
_vg = ob_charakter.vertex_groups.new(name='Bone.004')
for _i, _w in zip([10, 11, 12, 13, 14, 15, 16, 17, 39, 44, 45, 46, 47, 48, 140, 164, 165, 166, 174, 175, 209, 274, 275, 282, 283, 284, 285, 286, 287, 288, 289, 290, 291, 292, 293, 294, 295, 318, 321, 324, 325, 326, 327, 328, 329, 330, 331, 332, 426, 451, 452, 453, 454, 462, 463, 497], [0.1084, 0.05108, 0.8245, 0.8404, 0.9959, 0.9896, 0.8651, 0.9862, 0.01122, 0.2772, 0.1588, 0.9794, 0.9662, 0.9608, 0.009167, 0.1079, 0.8736, 0.9946, 0.2286, 0.98, 0.003341, 0.1692, 0.03493, 0.1084, 0.05108, 0.6356, 0.8079, 0.8245, 0.8404, 0.9997, 0.9903, 0.9959, 0.9896, 0.8413, 0.8651, 0.9846, 0.9862, 0.01122, 0.06025, 0.2772, 0.1588, 0.1434, 0.3616, 0.9794, 0.9662, 0.9583, 0.9608, 0.9482, 0.009167, 0.1079, 0.8736, 0.9966, 0.9946, 0.2286, 0.98, 0.003341]): _vg.add([_i], _w, 'REPLACE')
_vg = ob_charakter.vertex_groups.new(name='Leg.L')
for _i, _w in zip([0, 1, 2, 3, 6, 7, 8, 9, 53, 54, 55, 57, 58, 59, 60, 61, 62, 63, 64, 137, 138, 139, 155, 156, 157, 158, 159, 160, 161, 163, 177, 178, 179, 180, 210, 211, 212, 213, 214, 215, 216, 217, 218, 219, 220, 221, 222, 223, 224, 225, 226, 227, 228, 229, 230, 231, 232, 233, 234, 236, 272, 273, 345, 349, 448], [0.8681, 0.9576, 0.09527, 0.1127, 0.4468, 0.8618, 0.03846, 0.09505, 0.0007059, 0.01707, 0.007699, 0.2612, 0.3058, 0.246, 0.117, 0.475, 0.5894, 0.6944, 0.2326, 0.7357, 0.917, 0.06823, 0.01153, 0.1849, 0.2817, 0.6845, 0.3627, 0.1018, 0.9227, 0.8127, 0.01274, 0.3002, 0.6792, 0.1073, 0.07408, 0.1044, 0.06559, 0.092, 0.1222, 0.08923, 0.07107, 0.08608, 0.9775, 0.9943, 0.9299, 0.9689, 0.9427, 0.9849, 0.9854, 0.9692, 0.903, 0.9219, 0.9057, 0.9284, 0.9447, 0.9066, 0.9008, 0.9588, 0.001185, 0.009696, 0.2283, 0.344, 0.2303, 0.1243, 0.349]): _vg.add([_i], _w, 'REPLACE')
_vg = ob_charakter.vertex_groups.new(name='Leg.L.001')
for _i, _w in zip([18, 19, 20, 21, 22, 24, 142, 143, 144, 167, 168, 169, 170, 208, 210, 211, 212, 213, 214, 215, 216, 217, 226, 227, 228, 229, 230, 231, 232, 233, 234, 235, 236, 237, 238, 239, 240, 241, 242, 243, 244, 245, 246, 247, 248, 249, 250, 251, 252, 253, 254, 255, 256, 257, 259, 261, 265, 266, 267], [0.8748, 0.1109, 0.8521, 0.07743, 0.1586, 0.1616, 0.8839, 0.06206, 0.1875, 0.8236, 0.7846, 0.05639, 0.03025, 0.01006, 0.9258, 0.8952, 0.9343, 0.9076, 0.8773, 0.9106, 0.9288, 0.9137, 0.09403, 0.07504, 0.08968, 0.07047, 0.05388, 0.09182, 0.09819, 0.03149, 0.9741, 0.9821, 0.9698, 0.9856, 0.9885, 0.9815, 0.9871, 0.9907, 0.995, 0.9965, 0.9943, 0.9977, 0.9978, 0.9964, 0.998, 0.9981, 0.9867, 0.99, 0.9896, 0.9754, 0.9931, 0.9856, 0.9845, 0.9763, 0.2724, 0.2658, 0.4074, 0.1802, 0.1385]): _vg.add([_i], _w, 'REPLACE')
_vg = ob_charakter.vertex_groups.new(name='Leg.L.002')
for _i, _w in zip([18, 19, 20, 21, 22, 23, 24, 25, 26, 27, 142, 143, 144, 167, 168, 169, 170, 208, 258, 259, 260, 261, 265, 266, 267], [0.1086, 0.8108, 0.1299, 0.8619, 0.6459, 0.1001, 0.6497, 0.03958, 0.05111, 0.1207, 0.1021, 0.8595, 0.6587, 0.1606, 0.192, 0.4914, 0.4952, 0.4818, 0.1494, 0.6235, 0.1691, 0.6147, 0.5214, 0.595, 0.675]): _vg.add([_i], _w, 'REPLACE')
_vg = ob_charakter.vertex_groups.new(name='Leg.L.003')
for _i, _w in zip([19, 21, 22, 23, 24, 25, 26, 27, 28, 29, 143, 144, 145, 146, 147, 168, 169, 170, 208, 258, 259, 260, 261, 262, 263, 265, 266, 267], [0.08139, 0.07714, 0.1923, 0.8255, 0.1851, 0.7975, 0.6845, 0.505, 0.1808, 0.1757, 0.05134, 0.1512, 0.8689, 0.1815, 0.03237, 0.001097, 0.4447, 0.4553, 0.4791, 0.7825, 0.1023, 0.7932, 0.1179, 0.2955, 0.207, 0.0701, 0.2228, 0.1826]): _vg.add([_i], _w, 'REPLACE')
_vg = ob_charakter.vertex_groups.new(name='Leg.L.004')
for _i, _w in zip([23, 25, 26, 27, 28, 29, 143, 145, 146, 147, 258, 262, 263, 264], [0.06833, 0.1536, 0.2583, 0.3644, 0.8099, 0.8483, 0.004205, 0.1058, 0.7946, 0.9603, 0.05294, 0.755, 0.7788, 0.9935]): _vg.add([_i], _w, 'REPLACE')
_vg = ob_charakter.vertex_groups.new(name='Arm.L')
for _i, _w in zip([3, 4, 5, 9, 10, 11, 12, 16, 30, 31, 32, 33, 38, 39, 40, 41, 44, 45, 49, 50, 51, 52, 53, 54, 55, 87, 88, 89, 90, 91, 92, 93, 95, 96, 97, 140, 141, 148, 149, 150, 151, 152, 153, 154, 155, 160, 162, 164, 165, 171, 174, 176, 177, 180, 190, 191, 193, 209, 274, 275, 284, 292, 316, 321, 327, 332], [0.01783, 0.741, 0.4741, 0.02686, 0.7253, 0.1947, 0.07852, 0.06524, 0.5281, 0.6542, 0.8154, 0.1185, 0.7339, 0.8793, 0.1898, 0.5513, 0.3416, 0.07684, 0.1995, 0.3057, 0.538, 0.03784, 0.06271, 0.1132, 0.1666, 0.377, 0.4847, 0.06378, 0.166, 0.2491, 0.2535, 0.08801, 0.04357, 0.03867, 0.07876, 0.8559, 0.6372, 0.2681, 0.7802, 0.5088, 0.8869, 0.3962, 0.1166, 0.02553, 0.1393, 0.02523, 0.501, 0.5693, 0.01592, 0.5653, 0.229, 0.2569, 0.0903, 0.005438, 0.05423, 0.5367, 0.09261, 0.7701, 0.3223, 0.01868, 0.09461, 0.03968, 0.03231, 0.4068, 0.1696, 0.0003633]): _vg.add([_i], _w, 'REPLACE')
_vg = ob_charakter.vertex_groups.new(name='Arm.L.001')
for _i, _w in zip([4, 5, 11, 30, 31, 33, 38, 40, 41, 49, 50, 87, 88, 89, 90, 91, 92, 93, 94, 95, 96, 97, 98, 99, 100, 101, 102, 103, 104, 105, 106, 107, 108, 109, 110, 140, 141, 148, 149, 150, 151, 152, 153, 162, 164, 171, 176, 190, 191, 192, 193, 194, 195, 196, 197, 209], [0.2386, 0.5042, 0.02792, 0.1409, 0.1517, 0.006775, 0.2271, 0.03375, 0.2933, 0.04737, 0.04538, 0.5521, 0.4047, 0.9308, 0.8271, 0.7251, 0.6923, 0.8831, 0.9915, 0.9351, 0.9406, 0.8963, 0.9747, 0.8994, 0.9644, 0.9005, 0.9386, 0.8962, 0.9437, 0.08964, 0.05916, 0.06467, 0.0641, 0.09796, 0.05749, 0.06115, 0.1454, 0.06642, 0.04597, 0.1139, 0.05808, 0.003436, 0.007087, 0.4894, 0.0419, 0.1452, 0.05597, 0.944, 0.3613, 0.9931, 0.8785, 0.9604, 0.8947, 0.0582, 0.09728, 0.1174]): _vg.add([_i], _w, 'REPLACE')
_vg = ob_charakter.vertex_groups.new(name='Arm.L.002')
for _i, _w in zip([34, 35, 36, 37, 42, 43, 71, 72, 73, 74, 75, 76, 77, 82, 83, 84, 85, 86, 99, 100, 101, 102, 103, 104, 105, 106, 107, 108, 109, 110, 111, 112, 113, 114, 115, 116, 117, 118, 119, 120, 121, 122, 123, 124, 125, 126, 127, 128, 129, 130, 172, 173, 184, 185, 186, 188, 189, 194, 195, 196, 197, 198, 199, 200, 201, 202, 203, 204, 205], [0.918, 0.9258, 0.9379, 0.9459, 0.958, 0.958, 0.1009, 0.2005, 0.05648, 0.1096, 0.1285, 0.1921, 0.05049, 0.05982, 0.113, 0.1144, 0.1127, 0.1133, 0.09081, 0.02006, 0.09469, 0.05752, 0.09463, 0.05471, 0.9095, 0.9408, 0.9349, 0.9356, 0.9012, 0.9423, 0.9868, 0.9935, 0.9927, 0.9932, 0.9865, 0.9938, 0.9972, 0.9981, 0.9984, 0.999, 0.9975, 0.9978, 0.1227, 0.09508, 0.1276, 0.138, 0.1111, 0.1123, 0.1183, 0.1147, 0.9178, 0.9411, 0.3341, 0.1237, 0.05416, 0.1137, 0.1128, 0.02797, 0.09463, 0.9417, 0.9017, 0.9937, 0.9855, 0.9976, 0.9972, 0.1526, 0.1092, 0.1183, 0.112]): _vg.add([_i], _w, 'REPLACE')
_vg = ob_charakter.vertex_groups.new(name='Arm.L.003')
for _i, _w in zip([34, 35, 36, 37, 42, 43, 65, 66, 67, 68, 69, 70, 71, 72, 73, 74, 75, 76, 77, 78, 79, 80, 81, 82, 83, 84, 85, 86, 123, 124, 125, 126, 127, 128, 129, 130, 131, 132, 133, 134, 135, 136, 172, 173, 181, 182, 183, 184, 185, 186, 187, 188, 189, 202, 203, 204, 205, 206, 207], [0.08201, 0.07421, 0.06209, 0.05404, 0.03397, 0.03389, 0.9985, 0.9985, 0.9993, 0.9996, 1.0, 0.9999, 0.8991, 0.7995, 0.9435, 0.8904, 0.8715, 0.8079, 0.9495, 0.9844, 0.9797, 0.9856, 0.9963, 0.9402, 0.887, 0.8856, 0.8873, 0.8867, 0.8773, 0.9049, 0.8724, 0.862, 0.8889, 0.8877, 0.8817, 0.8853, 0.992, 0.9976, 0.9968, 0.9981, 0.9998, 0.9914, 0.08215, 0.05892, 0.9988, 0.9996, 1.0, 0.6659, 0.8763, 0.9458, 0.9809, 0.8863, 0.8872, 0.8474, 0.8908, 0.8817, 0.888, 0.9903, 0.9968]): _vg.add([_i], _w, 'REPLACE')
_vg = ob_charakter.vertex_groups.new(name='Leg.R')
for _i, _w in zip([268, 269, 270, 271, 272, 273, 278, 279, 280, 281, 337, 338, 339, 341, 342, 343, 344, 345, 346, 347, 348, 349, 350, 423, 424, 425, 441, 442, 443, 444, 445, 446, 447, 448, 450, 465, 466, 467, 468, 498, 499, 500, 501, 502, 503, 504, 505, 506, 507, 508, 509, 510, 511, 512, 513, 514, 515, 516, 517, 518, 519, 520, 521, 522, 524], [0.8681, 0.9576, 0.09527, 0.1127, 0.2283, 0.344, 0.4468, 0.8618, 0.03846, 0.09505, 0.0007059, 0.01707, 0.007699, 0.2612, 0.3058, 0.246, 0.117, 0.2303, 0.475, 0.5894, 0.6944, 0.1243, 0.2326, 0.7357, 0.917, 0.06823, 0.01153, 0.1849, 0.2817, 0.6845, 0.3627, 0.1018, 0.9227, 0.349, 0.8127, 0.01274, 0.3002, 0.6792, 0.1073, 0.07408, 0.1044, 0.06559, 0.092, 0.1222, 0.08923, 0.07107, 0.08608, 0.9775, 0.9943, 0.9299, 0.9689, 0.9427, 0.9849, 0.9854, 0.9692, 0.903, 0.9219, 0.9057, 0.9284, 0.9447, 0.9066, 0.9008, 0.9588, 0.001185, 0.009696]): _vg.add([_i], _w, 'REPLACE')
_vg = ob_charakter.vertex_groups.new(name='Leg.R.001')
for _i, _w in zip([296, 297, 298, 299, 300, 302, 428, 429, 430, 455, 456, 457, 458, 496, 498, 499, 500, 501, 502, 503, 504, 505, 514, 515, 516, 517, 518, 519, 520, 521, 522, 523, 524, 525, 526, 527, 528, 529, 530, 531, 532, 533, 534, 535, 536, 537, 538, 539, 540, 541, 542, 543, 544, 545, 547, 549, 553, 554, 555], [0.8748, 0.1109, 0.8521, 0.07743, 0.1586, 0.1616, 0.8839, 0.06206, 0.1875, 0.8236, 0.7846, 0.05639, 0.03025, 0.01006, 0.9258, 0.8952, 0.9343, 0.9076, 0.8773, 0.9106, 0.9288, 0.9137, 0.09403, 0.07504, 0.08968, 0.07047, 0.05388, 0.09182, 0.09819, 0.03149, 0.9741, 0.9821, 0.9698, 0.9856, 0.9885, 0.9815, 0.9871, 0.9907, 0.995, 0.9965, 0.9943, 0.9977, 0.9978, 0.9964, 0.998, 0.9981, 0.9867, 0.99, 0.9896, 0.9754, 0.9931, 0.9856, 0.9845, 0.9763, 0.2724, 0.2658, 0.4074, 0.1802, 0.1385]): _vg.add([_i], _w, 'REPLACE')
_vg = ob_charakter.vertex_groups.new(name='Leg.R.002')
for _i, _w in zip([296, 297, 298, 299, 300, 301, 302, 303, 304, 305, 428, 429, 430, 455, 456, 457, 458, 496, 546, 547, 548, 549, 553, 554, 555], [0.1086, 0.8108, 0.1299, 0.8619, 0.6459, 0.1001, 0.6497, 0.03958, 0.05111, 0.1207, 0.1021, 0.8595, 0.6587, 0.1606, 0.192, 0.4914, 0.4952, 0.4818, 0.1494, 0.6235, 0.1691, 0.6147, 0.5214, 0.595, 0.675]): _vg.add([_i], _w, 'REPLACE')
_vg = ob_charakter.vertex_groups.new(name='Leg.R.003')
for _i, _w in zip([297, 299, 300, 301, 302, 303, 304, 305, 306, 307, 429, 430, 431, 432, 433, 456, 457, 458, 496, 546, 547, 548, 549, 550, 551, 553, 554, 555], [0.08139, 0.07714, 0.1923, 0.8255, 0.1851, 0.7975, 0.6845, 0.505, 0.1808, 0.1757, 0.05134, 0.1512, 0.8689, 0.1815, 0.03237, 0.001097, 0.4447, 0.4553, 0.4791, 0.7825, 0.1023, 0.7932, 0.1179, 0.2955, 0.207, 0.0701, 0.2228, 0.1826]): _vg.add([_i], _w, 'REPLACE')
_vg = ob_charakter.vertex_groups.new(name='Leg.R.004')
for _i, _w in zip([301, 303, 304, 305, 306, 307, 429, 431, 432, 433, 546, 550, 551, 552], [0.06833, 0.1536, 0.2583, 0.3644, 0.8099, 0.8483, 0.004205, 0.1058, 0.7946, 0.9603, 0.05294, 0.755, 0.7788, 0.9935]): _vg.add([_i], _w, 'REPLACE')
_vg = ob_charakter.vertex_groups.new(name='Arm.R')
for _i, _w in zip([271, 274, 275, 276, 277, 281, 282, 283, 284, 286, 292, 293, 308, 309, 310, 311, 316, 317, 318, 319, 320, 321, 324, 325, 327, 332, 333, 334, 335, 336, 337, 338, 339, 373, 374, 375, 376, 377, 378, 379, 381, 382, 383, 426, 427, 434, 435, 436, 437, 438, 439, 440, 441, 446, 449, 451, 452, 459, 462, 464, 465, 468, 478, 479, 481, 497], [0.01783, 0.3223, 0.01868, 0.741, 0.4741, 0.02686, 0.7253, 0.1947, 0.09461, 0.07852, 0.03968, 0.06524, 0.5281, 0.6542, 0.8154, 0.1185, 0.03231, 0.7339, 0.8793, 0.1898, 0.5513, 0.4068, 0.3416, 0.07684, 0.1696, 0.0003633, 0.1995, 0.3057, 0.538, 0.03784, 0.06271, 0.1132, 0.1666, 0.377, 0.4847, 0.06378, 0.166, 0.2491, 0.2535, 0.08801, 0.04357, 0.03867, 0.07876, 0.8559, 0.6372, 0.2681, 0.7802, 0.5088, 0.8869, 0.3962, 0.1166, 0.02553, 0.1393, 0.02523, 0.501, 0.5693, 0.01592, 0.5653, 0.229, 0.2569, 0.0903, 0.005438, 0.05423, 0.5367, 0.09261, 0.7701]): _vg.add([_i], _w, 'REPLACE')
_vg = ob_charakter.vertex_groups.new(name='Arm.R.001')
for _i, _w in zip([276, 277, 283, 308, 309, 311, 317, 319, 320, 333, 334, 373, 374, 375, 376, 377, 378, 379, 380, 381, 382, 383, 384, 385, 386, 387, 388, 389, 390, 391, 392, 393, 394, 395, 396, 426, 427, 434, 435, 436, 437, 438, 439, 449, 451, 459, 464, 478, 479, 480, 481, 482, 483, 484, 485, 497], [0.2386, 0.5042, 0.02792, 0.1409, 0.1517, 0.006775, 0.2271, 0.03375, 0.2933, 0.04737, 0.04538, 0.5521, 0.4047, 0.9308, 0.8271, 0.7251, 0.6923, 0.8831, 0.9915, 0.9351, 0.9406, 0.8963, 0.9747, 0.8994, 0.9644, 0.9005, 0.9386, 0.8962, 0.9437, 0.08964, 0.05916, 0.06467, 0.0641, 0.09796, 0.05749, 0.06115, 0.1454, 0.06642, 0.04597, 0.1139, 0.05808, 0.003436, 0.007087, 0.4894, 0.0419, 0.1452, 0.05597, 0.944, 0.3613, 0.9931, 0.8785, 0.9604, 0.8947, 0.0582, 0.09728, 0.1174]): _vg.add([_i], _w, 'REPLACE')
_vg = ob_charakter.vertex_groups.new(name='Arm.R.002')
for _i, _w in zip([312, 313, 314, 315, 322, 323, 357, 358, 359, 360, 361, 362, 363, 368, 369, 370, 371, 372, 385, 386, 387, 388, 389, 390, 391, 392, 393, 394, 395, 396, 397, 398, 399, 400, 401, 402, 403, 404, 405, 406, 407, 408, 409, 410, 411, 412, 413, 414, 415, 416, 460, 461, 472, 473, 474, 476, 477, 482, 483, 484, 485, 486, 487, 488, 489, 490, 491, 492, 493], [0.918, 0.9258, 0.9379, 0.9459, 0.958, 0.958, 0.1009, 0.2005, 0.05648, 0.1096, 0.1285, 0.1921, 0.05049, 0.05982, 0.113, 0.1144, 0.1127, 0.1133, 0.09081, 0.02006, 0.09469, 0.05752, 0.09463, 0.05471, 0.9095, 0.9408, 0.9349, 0.9356, 0.9012, 0.9423, 0.9868, 0.9935, 0.9927, 0.9932, 0.9865, 0.9938, 0.9972, 0.9981, 0.9984, 0.999, 0.9975, 0.9978, 0.1227, 0.09508, 0.1276, 0.138, 0.1111, 0.1123, 0.1183, 0.1147, 0.9178, 0.9411, 0.3341, 0.1237, 0.05416, 0.1137, 0.1128, 0.02797, 0.09463, 0.9417, 0.9017, 0.9937, 0.9855, 0.9976, 0.9972, 0.1526, 0.1092, 0.1183, 0.112]): _vg.add([_i], _w, 'REPLACE')
_vg = ob_charakter.vertex_groups.new(name='Arm.R.003')
for _i, _w in zip([312, 313, 314, 315, 322, 323, 351, 352, 353, 354, 355, 356, 357, 358, 359, 360, 361, 362, 363, 364, 365, 366, 367, 368, 369, 370, 371, 372, 409, 410, 411, 412, 413, 414, 415, 416, 417, 418, 419, 420, 421, 422, 460, 461, 469, 470, 471, 472, 473, 474, 475, 476, 477, 490, 491, 492, 493, 494, 495], [0.08201, 0.07421, 0.06209, 0.05404, 0.03397, 0.03389, 0.9985, 0.9985, 0.9993, 0.9996, 1.0, 0.9999, 0.8991, 0.7995, 0.9435, 0.8904, 0.8715, 0.8079, 0.9495, 0.9844, 0.9797, 0.9856, 0.9963, 0.9402, 0.887, 0.8856, 0.8873, 0.8867, 0.8773, 0.9049, 0.8724, 0.862, 0.8889, 0.8877, 0.8817, 0.8853, 0.992, 0.9976, 0.9968, 0.9981, 0.9998, 0.9914, 0.08215, 0.05892, 0.9988, 0.9996, 1.0, 0.6659, 0.8763, 0.9458, 0.9809, 0.8863, 0.8872, 0.8474, 0.8908, 0.8817, 0.888, 0.9903, 0.9968]): _vg.add([_i], _w, 'REPLACE')
_m = ob_charakter.modifiers.new('Armature', 'ARMATURE')
_m.object = ob_bones
_m = ob_charakter.modifiers.new('Subsurf', 'SUBSURF')
_m.uv_smooth = 'PRESERVE_CORNERS'
_m.quality = 2
_m.levels = 3
_m.show_only_control_edges = False
ob_lamp.location = (4.076, 1.005, 5.904)
ob_lamp.rotation_euler = (0.6503, 0.05522, 1.866)
ob_lamp.lock_rotations_4d = False
ob_lamp.empty_display_type = 'ARROWS'
ob_lamp.color = (0.0, 0.0, 0.0, 0.0)
ob_lamp.lineart.crease_threshold = 0.0
ob_camera.location = (7.481, -6.508, 5.344)
ob_camera.rotation_euler = (1.109, 0.01082, 0.8149)
ob_camera.lock_rotations_4d = False
ob_camera.empty_display_type = 'ARROWS'
ob_camera.color = (0.0, 0.0, 0.0, 0.0)
ob_camera.display_type = 'WIRE'
ob_camera.lineart.crease_threshold = 0.0
ob_knee_target.location = (0.0, 0.0, 0.0)
ob_knee_target.scale = (0.4264, 0.4264, 0.4264)
ob_knee_target.empty_display_type = 'SPHERE'
ob_knee_target.empty_image_offset = (0.0, 0.0)
ob_knee_target.lineart.crease_threshold = 0.0

# ---- collection membership
col_collection_1.objects.link(ob_bones)
col_collection_1.objects.link(ob_charakter)
col_collection_1.objects.link(ob_lamp)
col_collection_1.objects.link(ob_camera)
col_collection_2.objects.link(ob_knee_target)

# ---- scene / render settings (as saved in the file)
scene.camera = ob_camera
scene.frame_start = 1; scene.frame_end = 33; scene.frame_set(25)
scene.render.engine = 'CYCLES'
scene.render.resolution_percentage = 50
scene.render.dither_intensity = 0.0
scene.cycles.use_denoising = False
scene.cycles.samples = 10
scene.cycles.sampling_pattern = 'TABULATED_SOBOL'
scene.cycles.light_sampling_threshold = 0.0
scene.cycles.use_adaptive_sampling = False
scene.cycles.use_light_tree = False
scene.cycles.blur_glossy = 0.0
scene.cycles.pixel_filter_type = 'GAUSSIAN'
scene.cycles.sample_clamp_indirect = 0.0
scene.view_settings.view_transform = 'Standard'
bpy.context.view_layer.update()
